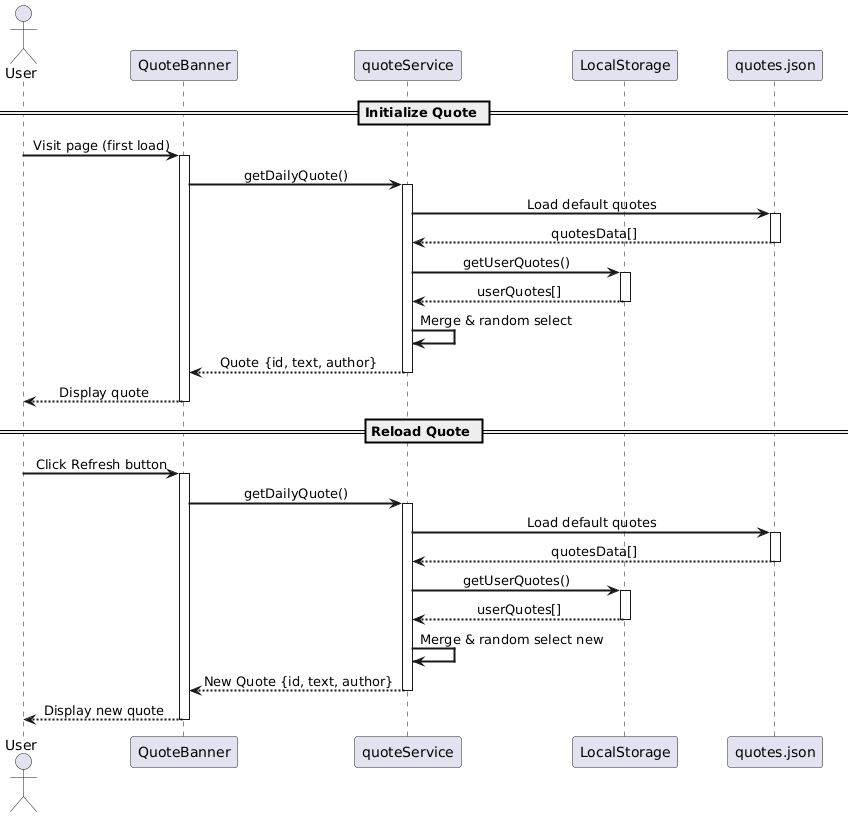

The diagram above was rendered by PlantUML. Its source (embedded in the PNG):
@startuml
skinparam sequenceMessageAlign center
skinparam responseMessageBelowArrow true
skinparam BoxPadding 10
skinparam ParticipantPadding 20
skinparam sequenceArrowThickness 2


actor User
participant "QuoteBanner" as Banner
participant "quoteService" as Service
participant "LocalStorage" as Storage
participant "quotes.json" as JSONData

== Initialize Quote ==
User -> Banner: Visit page (first load)
activate Banner
Banner -> Service: getDailyQuote()
activate Service

Service -> JSONData: Load default quotes
activate JSONData
JSONData --> Service: quotesData[]
deactivate JSONData

Service -> Storage: getUserQuotes()
activate Storage
Storage --> Service: userQuotes[]
deactivate Storage

Service -> Service: Merge & random select
Service --> Banner: Quote {id, text, author}
deactivate Service

Banner --> User: Display quote
deactivate Banner

== Reload Quote ==
User -> Banner: Click Refresh button
activate Banner
Banner -> Service: getDailyQuote()
activate Service

Service -> JSONData: Load default quotes
activate JSONData
JSONData --> Service: quotesData[]
deactivate JSONData

Service -> Storage: getUserQuotes()
activate Storage
Storage --> Service: userQuotes[]
deactivate Storage

Service -> Service: Merge & random select new
Service --> Banner: New Quote {id, text, author}
deactivate Service

Banner --> User: Display new quote
deactivate Banner
@enduml